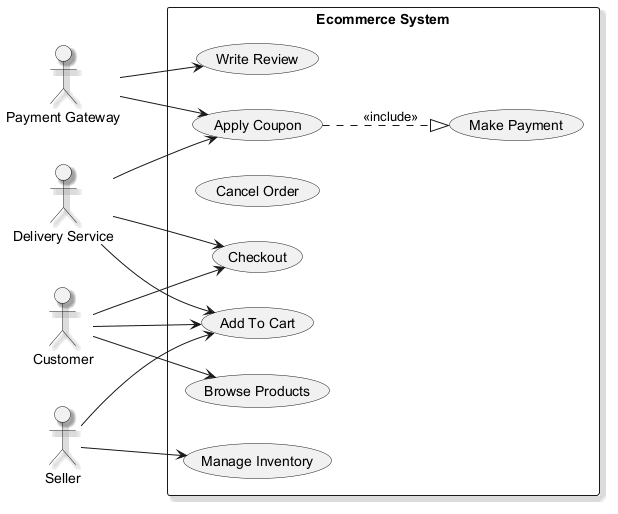

The diagram above was rendered by PlantUML. Its source (embedded in the PNG):
@startuml
skinparam monochrome true
skinparam shadowing true
left to right direction
actor "Payment Gateway" as PaymentGateway
actor "Delivery Service" as DeliveryService
actor "Customer" as Customer
actor "Seller" as Seller
rectangle "Ecommerce System" {
  usecase "Add To Cart" as UC_AddToCart
  usecase "Browse Products" as UC_BrowseProducts
  usecase "Make Payment" as UC_MakePayment
  usecase "Cancel Order" as UC_CancelOrder
  usecase "Apply Coupon" as UC_ApplyCoupon
  usecase "Checkout" as UC_Checkout
  usecase "Manage Inventory" as UC_ManageInventory
  usecase "Write Review" as UC_WriteReview
}
PaymentGateway --> UC_WriteReview
PaymentGateway --> UC_ApplyCoupon
DeliveryService --> UC_Checkout
DeliveryService --> UC_AddToCart
DeliveryService --> UC_ApplyCoupon
Customer --> UC_AddToCart
Customer --> UC_BrowseProducts
Customer --> UC_Checkout
Seller --> UC_AddToCart
Seller --> UC_ManageInventory
UC_ApplyCoupon ..|> UC_MakePayment : <<include>>
@enduml